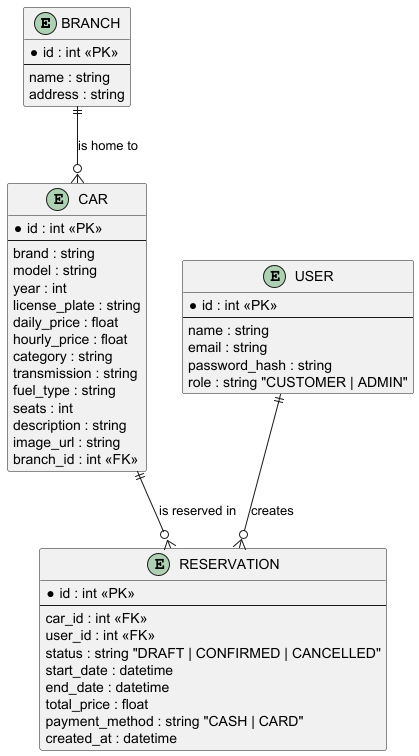

The diagram above was rendered by PlantUML. Its source (embedded in the PNG):
@startuml er-current
skinparam backgroundColor white

entity "BRANCH" as BRANCH {
  * id : int <<PK>>
  --
  name : string
  address : string
}

entity "CAR" as CAR {
  * id : int <<PK>>
  --
  brand : string
  model : string
  year : int
  license_plate : string
  daily_price : float
  hourly_price : float
  category : string
  transmission : string
  fuel_type : string
  seats : int
  description : string
  image_url : string
  branch_id : int <<FK>>
}

entity "USER" as USER {
  * id : int <<PK>>
  --
  name : string
  email : string
  password_hash : string
  role : string "CUSTOMER | ADMIN"
}

entity "RESERVATION" as RESERVATION {
  * id : int <<PK>>
  --
  car_id : int <<FK>>
  user_id : int <<FK>>
  status : string "DRAFT | CONFIRMED | CANCELLED"
  start_date : datetime
  end_date : datetime
  total_price : float
  payment_method : string "CASH | CARD"
  created_at : datetime
}

CAR ||--o{ RESERVATION : "is reserved in"
USER ||--o{ RESERVATION : "creates"
BRANCH ||--o{ CAR : "is home to"
@enduml